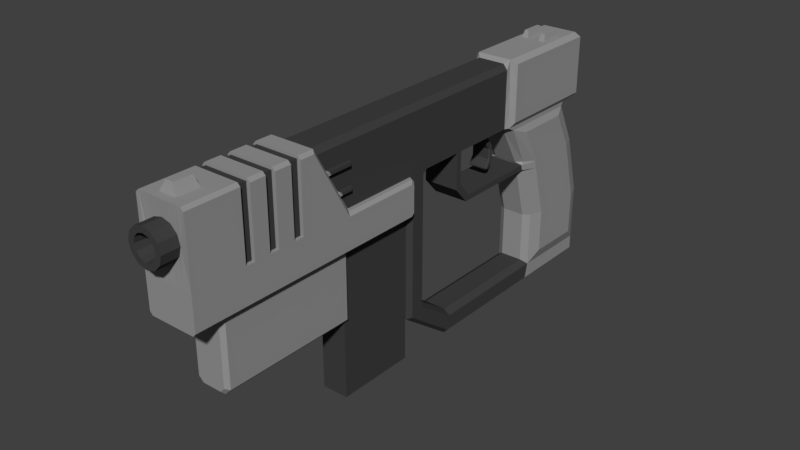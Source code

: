 # Source: Pistol_1.blend  (saved by Blender 2.78.0; exported with 4.5.12 LTS)
import bpy
from mathutils import Matrix  # noqa: F401  (used for matrix-valued properties, if any)

bpy.ops.wm.read_factory_settings(use_empty=True)
scene = bpy.context.scene
scene.name = 'Scene'

# ---- collections
col_collection_1 = bpy.data.collections.new('Collection 1'); scene.collection.children.link(col_collection_1)

# ---- materials (node trees are filled in below, after node groups)
mat_pistol_2 = bpy.data.materials.new('Pistol_2')
mat_pistol_2.alpha_threshold = 0.0
mat_pistol_2.use_transparent_shadow = False
mat_pistol_2.diffuse_color = (0.05222, 0.05222, 0.05222, 1.0)
mat_pistol_2.roughness = 0.5
mat_pistol_1 = bpy.data.materials.new('Pistol_1')
mat_pistol_1.alpha_threshold = 0.0
mat_pistol_1.use_transparent_shadow = False
mat_pistol_1.diffuse_color = (0.3032, 0.3032, 0.3032, 1.0)
mat_pistol_1.roughness = 0.5
mat_pistol_3 = bpy.data.materials.new('Pistol_3')
mat_pistol_3.alpha_threshold = 0.0
mat_pistol_3.use_transparent_shadow = False
mat_pistol_3.roughness = 0.5

# ---- material node trees

# ---- world
world_world = bpy.data.worlds.new('World'); scene.world = world_world
world_world.color = (0.05088, 0.05088, 0.05088)
world_world.use_sun_shadow = False
world_world.sun_shadow_jitter_overblur = 0.0
world_world.cycles.sampling_method = 'MANUAL'

# ---- meshes
me_cube_001 = bpy.data.meshes.new('Cube.001')
me_cube_001.from_pydata([(-0.127, 0.1258, -0.2485), (-0.127, -0.06329, 0.03806), (-0.127, 0.1968, -0.2166), (-0.127, 0.01628, 0.03806), (-0.127, 0.1968, -0.408), (-0.127, 0.1258, -0.3866), (0.1086, 0.1258, -0.2485), (0.127, 0.1435, -0.2405), (0.1086, -0.06329, 0.03806), (0.127, -0.04034, 0.03806), (0.127, 0.179, -0.2245), (0.1086, 0.1968, -0.2166), (0.127, -0.00714, 0.03806), (0.1086, 0.01628, 0.03806), (0.127, 0.179, -0.4027), (0.1086, 0.1968, -0.408), (0.1086, 0.1258, -0.3866), (0.127, 0.1435, -0.3919), (-0.1118, 0.1052, -0.524), (-0.127, 0.1278, -0.5162), (-0.1118, 0.06278, -0.5085), (-0.127, 0.05702, -0.4904), (0.1023, 0.1052, -0.524), (0.1086, 0.1278, -0.5162), (0.1118, 0.09632, -0.5208), (0.127, 0.1106, -0.51), (0.1118, 0.07157, -0.5117), (0.127, 0.07412, -0.4967), (0.1023, 0.06278, -0.5085), (0.1086, 0.05702, -0.4904)], [], [(0, 1, 3, 2), (2, 11, 15, 4), (6, 8, 1, 0), (6, 0, 5, 16), (12, 13, 3, 1, 8, 9), (2, 3, 13, 11), (18, 22, 24, 26, 28, 20), (10, 7, 17, 14), (16, 29, 27, 17), (0, 2, 4, 5), (4, 15, 23, 19), (16, 5, 21, 29), (23, 15, 14, 25), (12, 10, 11, 13), (8, 6, 7, 9), (6, 16, 17, 7), (15, 11, 10, 14), (14, 17, 27, 25), (10, 12, 9, 7), (18, 20, 21, 19), (28, 26, 27, 29), (24, 22, 23, 25), (26, 24, 25, 27), (22, 18, 19, 23), (20, 28, 29, 21), (5, 4, 19, 21)])
me_cube_001.materials.append(mat_pistol_2)
me_cube_001.use_remesh_preserve_volume = False
me_cube_001.use_remesh_preserve_attributes = False
me_cube_001.use_mirror_vertex_groups = False
me_cube_001.update()
me_cube = bpy.data.meshes.new('Cube')
me_cube.from_pydata([(-0.1763, -0.5522, -1.975), (-0.1763, -0.5522, 0.4121), (-0.1763, 0.5149, -1.975), (-0.1763, 0.5149, 0.4121), (0.1763, -0.5522, -1.975), (0.1763, -0.5522, 0.4121), (0.1763, 0.5149, -1.975), (0.1763, 0.5149, 0.4121)], [], [(0, 1, 3, 2), (2, 3, 7, 6), (6, 7, 5, 4), (4, 5, 1, 0), (2, 6, 4, 0), (7, 3, 1, 5)])
me_cube.materials.append(mat_pistol_2)
me_cube.use_remesh_preserve_volume = False
me_cube.use_remesh_preserve_attributes = False
me_cube.use_mirror_vertex_groups = False
me_cube.update()
me_plane = bpy.data.meshes.new('Plane')
me_plane.from_pydata([(0.2354, -0.8463, 1.824), (0.2677, -1.21, 2.455), (0.2677, 0.009343, 2.455), (0.2354, -1.21, 3.337), (0.2354, 0.009343, 3.337), (0.2354, 0.3223, 2.455), (0.2354, 0.2494, 3.337), (0.2354, -2.81, 2.455), (0.1808, -3.116, 3.293), (0.1808, -2.81, 3.293), (0.2354, -4.203, 2.455), (0.2354, -4.702, 3.337), (0.2354, -4.203, 1.98), (0.1808, -2.158, 3.293), (0.2354, -5.993, 3.337), (0.2354, -6.395, 2.455), (0.2354, -6.395, 3.337), (0.2354, -6.395, 1.98), (0.0, -0.623, 1.0), (0.0, -0.623, -1.192e-07), (0.0, 0.5967, 1.0), (0.0, -0.851, 1.824), (0.0, 0.3688, 1.824), (0.0, -1.21, 2.455), (0.0, 0.009343, 2.455), (0.0, -1.21, 3.337), (0.0, 0.009343, 3.337), (0.0, 0.3223, 2.455), (0.0, 0.2494, 3.337), (0.0, -0.623, 0.3133), (0.0, 0.5967, 0.2444), (0.0, -2.356, -1.192e-07), (0.0, -2.31, 0.3133), (0.0, -3.116, 0.5534), (0.0, -2.81, 0.6533), (0.0, -2.81, 2.455), (0.0, -3.116, 3.293), (0.0, -2.81, 3.293), (0.0, -2.81, 1.981), (0.0, -3.116, 1.98), (0.0, -4.702, 3.337), (0.0, -4.203, 1.98), (0.0, -5.993, 3.337), (0.0, -5.993, 1.98), (0.0, -4.203, 1.008), (0.0, -6.395, 2.455), (0.0, -6.395, 3.337), (0.0, -6.395, 1.98), (0.309, 0.02239, 2.521), (0.309, -1.153, 2.521), (0.309, 0.2693, 2.521), (0.3308, -5.993, 2.455), (0.3308, -6.395, 2.455), (0.1808, -2.234, 3.293), (0.2354, -2.158, 2.455), (0.2354, -2.234, 2.455), (0.0, -2.158, 3.293), (0.0, -2.234, 3.293), (0.0, -2.158, 2.455), (0.0, -2.234, 2.455), (0.2354, -0.8256, 1.749), (0.0, -0.8303, 1.749), (0.0, 0.3895, 1.749), (0.2354, -2.158, 2.036), (0.2354, -2.234, 1.97), (0.0, -2.158, 2.036), (0.0, -2.234, 1.97), (0.0, -1.994, 1.824), (0.2354, -1.994, 1.824), (0.2354, -2.036, 1.749), (0.0, -2.036, 1.749), (0.2354, -5.591, 1.98), (0.2354, -5.265, 1.98), (0.2354, -4.919, 1.98), (0.2354, -4.919, 3.337), (0.2354, -5.265, 3.337), (0.2354, -5.593, 3.337), (0.0, -4.919, 3.337), (0.0, -5.265, 3.337), (0.0, -5.593, 3.337), (0.0, -5.591, 1.008), (0.0, -5.265, 1.008), (0.0, -4.919, 1.008), (0.3308, -4.919, 2.455), (0.3308, -5.265, 2.455), (0.3308, -5.591, 2.455), (0.2354, -5.712, 3.337), (0.0, -5.712, 3.337), (0.3308, -5.711, 2.455), (0.2354, -5.711, 1.98), (0.0, -5.711, 1.008), (0.2354, -5.388, 1.98), (0.2354, -5.388, 3.337), (0.0, -5.388, 3.337), (0.0, -5.388, 1.008), (0.3308, -5.388, 2.455), (0.2354, -5.048, 1.98), (0.2354, -5.049, 3.337), (0.0, -5.049, 3.337), (0.0, -5.048, 1.008), (0.3308, -5.048, 2.455), (0.2833, -4.919, 3.304), (0.2833, -4.919, 2.455), (0.2833, -5.265, 3.304), (0.2833, -5.265, 2.455), (0.2833, -5.593, 3.304), (0.2833, -5.591, 2.455), (0.1879, -5.593, 3.304), (0.0, -5.593, 3.304), (0.1879, -5.265, 3.304), (0.0, -5.265, 3.304), (0.1879, -4.919, 3.304), (0.0, -4.919, 3.304), (0.1879, -5.712, 3.304), (0.0, -5.712, 3.304), (0.2833, -5.711, 2.455), (0.2833, -5.712, 3.304), (0.1879, -5.388, 3.304), (0.0, -5.388, 3.304), (0.2833, -5.388, 2.455), (0.2833, -5.388, 3.304), (0.1879, -5.049, 3.304), (0.0, -5.049, 3.304), (0.2833, -5.048, 2.455), (0.2833, -5.049, 3.304), (0.0, -6.612, 3.067), (0.07683, -6.612, 3.046), (0.0, -6.383, 3.143), (0.0, -6.612, 3.143), (0.115, -6.383, 3.112), (0.115, -6.612, 3.112), (0.1992, -6.383, 3.028), (0.1992, -6.612, 3.028), (0.23, -6.383, 2.913), (0.23, -6.612, 2.913), (0.1992, -6.383, 2.798), (0.1992, -6.612, 2.798), (0.115, -6.383, 2.714), (0.115, -6.612, 2.714), (0.0, -6.383, 2.683), (0.0, -6.612, 2.683), (0.1331, -6.612, 2.99), (0.1537, -6.612, 2.913), (0.1331, -6.612, 2.836), (0.07683, -6.612, 2.78), (0.0, -6.612, 2.759), (0.0, -5.153, 2.913), (0.1992, -6.395, 3.337), (0.115, -6.395, 3.337), (0.115, -6.395, 2.455), (0.1992, -6.395, 2.455), (0.2354, -4.16, 1.98), (0.2354, -4.16, 2.455), (0.1808, -4.64, 3.293), (0.0, -4.16, 1.98), (0.0, -4.64, 3.293), (0.1808, -1.271, 3.293), (0.2354, -1.271, 2.455), (0.0, -1.271, 3.293), (0.0, -1.271, 2.455), (0.2354, -1.21, 3.261), (0.2354, 0.3223, 3.261), (0.2354, -2.81, 3.221), (0.2354, -3.116, 3.221), (0.2354, -4.659, 3.261), (0.0, 0.3223, 3.261), (0.309, -1.153, 3.283), (0.309, 0.02239, 3.283), (0.309, 0.2693, 3.283), (0.3308, -5.993, 3.261), (0.3308, -6.395, 3.261), (0.2354, -2.158, 3.221), (0.2354, -2.234, 3.221), (0.3308, -4.919, 3.261), (0.3308, -5.265, 3.261), (0.3308, -5.593, 3.261), (0.3308, -5.712, 3.261), (0.3308, -5.388, 3.261), (0.3308, -5.049, 3.261), (0.2833, -4.919, 3.231), (0.2833, -5.265, 3.231), (0.2833, -5.593, 3.231), (0.2833, -5.712, 3.231), (0.2833, -5.388, 3.231), (0.2833, -5.049, 3.231), (0.2354, -4.599, 3.221), (0.2354, -1.271, 3.221), (0.3308, -4.725, 3.299), (0.2926, -4.702, 3.337), (0.3308, -4.226, 2.417), (0.2926, -4.203, 2.455), (0.2926, -4.203, 1.98), (0.3308, -4.203, 2.018), (0.2926, -5.993, 3.337), (0.3308, -5.993, 3.299), (0.2926, -5.993, 1.98), (0.3308, -5.993, 2.018), (0.3308, -6.395, 3.299), (0.2926, -6.395, 3.337), (0.2926, -6.395, 1.98), (0.3308, -6.395, 2.018), (0.2926, -5.591, 1.98), (0.3308, -5.591, 2.018), (0.2926, -5.265, 1.98), (0.3308, -5.265, 2.018), (0.3308, -4.919, 2.018), (0.2926, -4.919, 1.98), (0.3308, -4.919, 3.299), (0.2926, -4.919, 3.337), (0.2995, -4.919, 3.315), (0.3308, -5.265, 3.299), (0.2926, -5.265, 3.337), (0.2995, -5.265, 3.315), (0.3308, -5.593, 3.299), (0.2926, -5.593, 3.337), (0.2995, -5.593, 3.315), (0.2926, -5.712, 3.337), (0.3308, -5.712, 3.299), (0.2995, -5.712, 3.315), (0.3308, -5.711, 2.018), (0.2926, -5.711, 1.98), (0.3308, -5.388, 2.018), (0.2926, -5.388, 1.98), (0.2926, -5.388, 3.337), (0.3308, -5.388, 3.299), (0.2995, -5.388, 3.315), (0.3308, -5.048, 2.018), (0.2926, -5.048, 1.98), (0.2926, -5.049, 3.337), (0.3308, -5.049, 3.299), (0.2995, -5.049, 3.315), (0.3308, -4.16, 2.018), (0.2926, -4.16, 1.98), (0.3308, -4.16, 2.417), (0.2926, -4.16, 2.455), (0.2926, -4.659, 3.261), (0.3308, -4.703, 3.261), (0.2354, -3.116, 2.455), (0.0, -0.8209, 1.716), (0.2354, -3.116, 2.411), (0.0, 0.3988, 1.716), (0.3308, -3.155, 2.383), (0.3308, -3.189, 2.417), (0.2926, -3.116, 2.421), (0.2926, -3.15, 2.455), (0.3308, -3.189, 2.018), (0.3308, -3.155, 2.052), (0.2926, -3.15, 1.98), (0.2926, -3.116, 2.014), (0.0, -1.178, 2.399), (0.0, 0.04129, 2.399), (0.0, -2.81, 2.411), (0.1471, -0.623, 1.0), (0.2354, -0.5631, 1.0), (0.1217, 0.5967, 1.0), (0.2354, 0.5368, 1.0), (0.1217, 0.3688, 1.824), (0.2354, 0.3089, 1.824), (0.1471, -0.623, 0.3133), (0.2354, -0.5631, 0.2545), (0.2354, 0.5368, 0.2444), (0.1217, 0.5967, 0.2444), (0.1471, -2.31, 0.3133), (0.2354, -2.319, 0.2545), (0.1471, -2.81, 0.6533), (0.2354, -2.874, 0.6324), (0.1471, -2.81, 1.981), (0.2354, -2.874, 1.981), (0.2354, 0.3296, 1.749), (0.1217, 0.3895, 1.749), (0.1471, -0.8209, 1.716), (0.2354, -0.7611, 1.716), (0.3017, -0.6066, 1.749), (0.2354, 0.3389, 1.716), (0.1217, 0.3988, 1.716), (0.2677, -0.01859, 2.399), (0.1217, 0.04129, 2.399), (0.2677, 0.01219, 2.45), (0.2354, -2.874, 2.411), (0.1471, -2.81, 2.411), (0.2354, -2.81, 2.455), (0.0, -0.8705, 1.858), (0.0, 0.3493, 1.858), (0.1217, 0.3493, 1.858), (0.2354, 0.2894, 1.858), (0.1512, -1.178, 2.399), (0.2677, -1.116, 2.399), (0.2677, -1.206, 2.447), (0.2354, -0.8075, 1.858), (0.1512, -0.8705, 1.858), (0.3017, -0.6273, 1.824), (0.3017, 0.3528, 1.0), (0.3017, 0.3528, 0.4114), (0.3017, -0.397, 1.0), (0.3017, -0.5949, 1.716), (0.3017, 0.1249, 1.824), (0.3017, 0.1456, 1.749), (0.3017, -0.397, 0.4215), (0.3017, 0.1549, 1.716), (0.3017, 0.1053, 1.858), (0.3017, -0.6414, 1.858), (0.3017, -0.1241, 2.309), (0.3017, -0.8708, 2.309), (0.2354, -4.203, 1.097), (0.1467, -4.203, 1.008), (0.1467, -5.591, 1.008), (0.2354, -5.591, 1.097), (0.1467, -5.265, 1.008), (0.2354, -5.265, 1.097), (0.2354, -4.919, 1.097), (0.1467, -4.919, 1.008), (0.2354, -5.711, 1.097), (0.1467, -5.711, 1.008), (0.2354, -5.388, 1.097), (0.1467, -5.388, 1.008), (0.2354, -5.048, 1.097), (0.1467, -5.048, 1.008), (0.1892, -5.993, 1.98), (0.2354, -5.946, 1.98), (0.2816, -5.993, 1.98), (0.2354, -6.039, 1.98), (0.0, -5.946, 1.008), (0.0, -5.993, 1.054), (0.1276, -5.993, 1.054), (0.1467, -5.946, 1.008), (0.1892, -5.993, 1.116), (0.2354, -5.946, 1.097), (0.115, -5.993, 3.337), (0.0, -6.296, 3.337), (0.115, -6.296, 3.337), (0.05253, -6.029, 3.461), (0.0, -6.029, 3.461), (0.05253, -6.259, 3.461), (0.0, -6.259, 3.461), (0.2677, -0.4077, 2.455), (0.2354, -0.4077, 3.337), (0.0, -0.4077, 3.337), (0.309, -0.3793, 2.521), (0.309, -0.3793, 3.283), (0.1676, -0.03178, 3.337), (0.07973, -0.03178, 3.337), (0.1676, -0.3666, 3.337), (0.07973, -0.3666, 3.337), (0.1496, -0.06197, 3.429), (0.09774, -0.06197, 3.429), (0.1496, -0.3364, 3.429), (0.09774, -0.3364, 3.429), (0.2462, -1.21, 2.992), (0.257, -1.21, 2.724), (0.2354, -4.491, 2.964), (0.2354, -4.347, 2.71), (0.309, -1.153, 3.029), (0.309, -1.153, 2.775), (0.3308, -5.993, 2.992), (0.3308, -5.993, 2.724), (0.3308, -6.395, 2.992), (0.3308, -6.395, 2.724), (0.2354, -2.158, 2.966), (0.2354, -2.158, 2.711), (0.2354, -2.234, 2.966), (0.2354, -2.234, 2.711), (0.3308, -4.919, 2.992), (0.3308, -4.919, 2.724), (0.3308, -5.265, 2.992), (0.3308, -5.265, 2.724), (0.3308, -5.592, 2.992), (0.3308, -5.592, 2.724), (0.3308, -5.712, 2.992), (0.3308, -5.711, 2.724), (0.3308, -5.388, 2.992), (0.3308, -5.388, 2.724), (0.3308, -5.049, 2.992), (0.3308, -5.049, 2.724), (0.2833, -4.919, 2.972), (0.2833, -4.919, 2.714), (0.2833, -5.265, 2.972), (0.2833, -5.265, 2.714), (0.2833, -5.592, 2.972), (0.2833, -5.592, 2.714), (0.2833, -5.712, 2.972), (0.2833, -5.711, 2.714), (0.2833, -5.388, 2.972), (0.2833, -5.388, 2.714), (0.2833, -5.049, 2.972), (0.2833, -5.049, 2.714), (0.2354, -4.453, 2.966), (0.2354, -4.306, 2.711), (0.2354, -1.271, 2.966), (0.2354, -1.271, 2.711), (0.2354, 0.3223, 2.724), (0.2354, 0.3223, 2.992), (0.2354, -2.81, 2.711), (0.2354, -2.81, 2.966), (0.0, 0.3223, 2.724), (0.0, 0.3223, 2.992), (0.309, 0.02239, 2.775), (0.309, 0.02239, 3.029), (0.309, 0.2693, 2.775), (0.309, 0.2693, 3.029), (0.3308, -4.544, 2.98), (0.3308, -4.385, 2.698), (0.2926, -4.347, 2.71), (0.2926, -4.491, 2.964), (0.2354, -3.116, 2.966), (0.2354, -3.116, 2.711), (0.309, -0.3793, 2.775), (0.309, -0.3793, 3.029), (0.2354, 0.3223, 3.035), (0.2354, -2.81, 3.007), (0.0, 0.3223, 3.035), (0.309, 0.02239, 3.069), (0.309, 0.2693, 3.069), (0.2926, -4.515, 3.007), (0.309, -0.3793, 3.069), (0.2445, -1.21, 3.035), (0.2354, -4.515, 3.007), (0.309, -1.153, 3.069), (0.3308, -5.993, 3.035), (0.3308, -6.395, 3.035), (0.2354, -2.158, 3.007), (0.2354, -2.234, 3.007), (0.3308, -4.919, 3.035), (0.3308, -5.265, 3.035), (0.3308, -5.593, 3.035), (0.3308, -5.712, 3.035), (0.3308, -5.388, 3.035), (0.3308, -5.049, 3.035), (0.2833, -4.919, 3.014), (0.2833, -5.265, 3.014), (0.2833, -5.593, 3.014), (0.2833, -5.712, 3.014), (0.2833, -5.388, 3.014), (0.2833, -5.049, 3.014), (0.2354, -4.476, 3.007), (0.2354, -1.271, 3.007), (0.3308, -4.57, 3.025), (0.2354, -3.116, 3.007), (0.2584, -1.21, 2.688), (0.2354, -4.327, 2.674), (0.309, -1.153, 2.742), (0.3308, -5.993, 2.688), (0.3308, -6.395, 2.688), (0.2354, -2.158, 2.677), (0.2354, -2.234, 2.677), (0.3308, -4.919, 2.688), (0.3308, -5.265, 2.688), (0.3308, -5.592, 2.688), (0.3308, -5.711, 2.688), (0.3308, -5.388, 2.688), (0.3308, -5.049, 2.688), (0.2833, -4.919, 2.68), (0.2833, -5.265, 2.68), (0.2833, -5.592, 2.68), (0.2833, -5.711, 2.68), (0.2833, -5.388, 2.68), (0.2833, -5.049, 2.68), (0.2354, -4.287, 2.677), (0.2354, -1.271, 2.677), (0.3308, -4.364, 2.661), (0.2354, -3.116, 2.677), (0.2354, 0.3223, 2.688), (0.2354, -2.81, 2.677), (0.0, 0.3223, 2.688), (0.309, 0.02239, 2.742), (0.309, 0.2693, 2.742), (0.2926, -4.327, 2.674), (0.309, -0.3793, 2.742), (0.1808, -4.348, 3.293), (0.0, -4.348, 3.293), (0.2354, -4.297, 3.221), (0.2354, -3.765, 2.455), (0.2926, -3.78, 2.455), (0.3308, -3.797, 2.417), (0.2354, -4.097, 2.711), (0.2354, -4.102, 2.966), (0.2354, -4.102, 3.007), (0.2354, -4.096, 2.677), (0.2929, -4.476, 3.007), (0.2929, -4.453, 2.966), (0.2929, -4.144, 2.711), (0.2929, -4.306, 2.711), (0.2929, -4.149, 2.966), (0.2929, -4.15, 3.007), (0.2929, -4.287, 2.677), (0.2929, -4.144, 2.677), (0.1828, -0.623, -1.192e-07), (0.2354, -0.61, 0.05532), (0.2354, -2.348, 0.05532), (0.1828, -2.356, -1.192e-07), (0.2354, -3.058, 0.5723), (0.1828, -3.116, 0.5534), (0.0, 0.5967, 0.05532), (0.0, 0.5441, 1.089e-07), (0.1828, -3.116, 1.98), (0.2354, -3.058, 1.98), (0.2354, -3.116, 2.032), (0.2807, -3.116, 2.007), (0.2807, -3.143, 1.98), (0.2354, -3.169, 1.98), (0.1087, 0.5441, 1.089e-07), (0.1217, 0.5967, 0.05532), (0.1828, 0.5051, 1.013e-07), (0.2354, 0.5368, 0.05532)], [], [(493, 498, 151, 154, 39), (256, 269, 62, 22), (2, 277, 276, 250, 24), (437, 1, 49, 439), (258, 252, 18, 29), (262, 258, 29, 32), (264, 262, 32, 34), (470, 152, 234, 471), (163, 162, 9, 8), (443, 461, 7, 55), (496, 495, 239, 243, 248), (86, 14, 193, 216), (185, 153, 11, 164), (415, 164, 235, 412), (15, 17, 199, 200, 52), (305, 312, 90, 80), (169, 194, 197, 170), (11, 74, 208, 188), (490, 493, 39, 33), (324, 312, 311, 326), (289, 285, 249, 281), (275, 286, 302, 301), (261, 500, 491, 30), (17, 15, 150, 149, 45, 47), (335, 4, 339, 341), (487, 263, 265, 489), (323, 325, 317, 43, 322), (151, 12, 41, 154), (500, 261, 260, 502), (16, 14, 327, 329, 148, 147), (460, 5, 27, 462), (467, 8, 36, 468), (495, 494, 267, 278, 239), (4, 6, 28, 26), (156, 3, 25, 158), (5, 2, 24, 27), (486, 259, 263, 487), (8, 9, 37, 36), (254, 261, 30, 20), (274, 254, 20, 240), (271, 253, 293, 294), (74, 11, 40, 77), (0, 21, 67, 68), (55, 7, 35, 59), (312, 324, 321, 90), (259, 486, 502, 260), (279, 266, 38, 251), (499, 501, 485, 19, 492), (319, 318, 89, 220, 195), (463, 48, 50, 464), (334, 2, 48, 337), (6, 168, 161), (166, 3, 160), (2, 5, 50, 48), (152, 10, 190, 234), (16, 133, 15, 52, 441, 356, 355, 418, 170, 197, 198), (196, 51, 52, 200), (89, 318, 326, 311), (176, 217, 194, 169), (435, 236, 173, 421), (14, 16, 198, 193), (89, 71, 201, 220), (247, 497, 496, 248), (17, 320, 319, 195, 199), (157, 54, 58, 159), (55, 59, 66, 64), (9, 53, 57, 37), (53, 13, 56, 57), (457, 442, 54, 157), (442, 443, 55, 54), (283, 256, 22, 282), (273, 268, 296, 298), (270, 60, 61, 238), (63, 68, 67, 65), (54, 55, 64, 63), (58, 54, 63, 65), (70, 69, 64, 66), (60, 0, 68, 69), (61, 60, 69, 70), (64, 69, 68, 63), (71, 91, 222, 201), (72, 96, 227, 203), (205, 83, 100, 226), (164, 11, 188, 235), (92, 76, 214, 223), (86, 216, 218, 116, 113), (12, 151, 232, 191), (96, 73, 206, 227), (91, 72, 203, 222), (12, 73, 309, 303), (72, 91, 313, 308), (71, 89, 311, 306), (100, 83, 102, 123), (177, 224, 213, 175), (95, 84, 104, 119), (236, 187, 207, 173), (212, 211, 75, 109, 103), (215, 214, 76, 107, 105), (12, 303, 304, 44, 41), (310, 316, 99, 82), (307, 314, 94, 81), (14, 86, 87, 42, 327), (219, 88, 51, 196), (449, 100, 123, 455), (221, 95, 85, 202), (314, 305, 80, 94), (76, 79, 108, 107), (91, 71, 306, 313), (96, 72, 308, 315), (448, 95, 119, 454), (76, 92, 93, 79), (316, 307, 81, 99), (226, 100, 84, 204), (218, 217, 176, 182, 116), (202, 85, 88, 219), (178, 229, 210, 174), (75, 97, 98, 78), (73, 96, 315, 309), (209, 208, 74, 111, 101), (97, 75, 211, 228), (204, 84, 95, 221), (113, 107, 108, 114), (117, 109, 110, 118), (121, 111, 112, 122), (181, 105, 116, 182), (107, 113, 116, 105), (109, 117, 120, 103), (180, 103, 120, 183), (111, 121, 124, 101), (179, 101, 124, 184), (75, 78, 110, 109), (74, 77, 112, 111), (87, 86, 113, 114), (173, 207, 209, 101, 179), (225, 224, 177, 183, 120), (230, 229, 178, 184, 124), (88, 85, 106, 115), (174, 210, 212, 103, 180), (447, 88, 115, 453), (93, 92, 117, 118), (98, 97, 121, 122), (175, 213, 215, 105, 181), (144, 143, 146), (127, 128, 130, 129), (132, 130, 126, 141), (129, 130, 132, 131), (136, 134, 142, 143), (131, 132, 134, 133), (126, 125, 146), (140, 138, 144, 145), (133, 134, 136, 135), (135, 136, 138, 137), (137, 138, 140, 139), (134, 132, 141, 142), (145, 144, 146), (138, 136, 143, 144), (143, 142, 146), (141, 126, 146), (130, 128, 125, 126), (142, 141, 146), (148, 46, 127, 129), (129, 131, 147, 148), (131, 133, 16, 147), (137, 139, 45, 149), (135, 137, 149, 150), (150, 15, 133, 135), (471, 234, 233, 472), (11, 153, 155, 40), (489, 265, 267, 494), (73, 12, 191, 206), (232, 247, 245, 231), (469, 467, 153, 185), (437, 457, 157, 1), (1, 157, 159, 23), (13, 156, 158, 56), (3, 156, 186, 160), (269, 274, 240, 62), (92, 223, 225, 120, 117), (427, 179, 184, 432), (428, 180, 183, 431), (429, 181, 182, 430), (421, 173, 179, 427), (422, 174, 180, 428), (97, 228, 230, 124, 121), (423, 175, 181, 429), (425, 177, 175, 423), (426, 178, 174, 422), (231, 233, 189, 192), (13, 53, 172, 171), (156, 13, 171, 186), (192, 189, 83, 205), (417, 169, 170, 418), (424, 176, 169, 417), (6, 4, 167, 168), (413, 410, 167, 338), (6, 161, 165, 28), (433, 185, 164, 415), (53, 9, 162, 172), (475, 469, 185, 433), (407, 161, 168, 411), (335, 338, 167, 4), (207, 208, 209), (210, 211, 212), (213, 214, 215), (216, 217, 218), (223, 224, 225), (228, 229, 230), (245, 246, 241, 242, 472, 233, 231), (458, 189, 190, 465), (234, 190, 189, 233), (206, 191, 192, 205), (216, 193, 194, 217), (199, 195, 196, 200), (193, 198, 197, 194), (220, 201, 202, 219), (222, 203, 204, 221), (227, 206, 205, 226), (188, 208, 207, 187), (228, 211, 210, 229), (223, 214, 213, 224), (195, 220, 219, 196), (201, 222, 221, 202), (203, 227, 226, 204), (191, 232, 231, 192), (241, 246, 248, 243), (187, 236, 235, 188), (266, 264, 34, 38), (7, 280, 279, 251, 35), (252, 270, 238, 18), (244, 242, 241, 243), (245, 247, 248, 246), (151, 498, 497, 247, 232), (237, 244, 243), (436, 408, 162, 163), (239, 278, 280, 7, 237), (287, 286, 275, 277, 2, 334, 1), (488, 490, 33, 31), (243, 239, 237), (253, 259, 297, 293), (0, 60, 272, 290), (270, 271, 60), (275, 276, 277), (278, 279, 280), (261, 254, 255, 260), (270, 252, 253, 271), (269, 256, 257, 268), (252, 258, 259, 253), (258, 262, 263, 259), (262, 264, 265, 263), (264, 266, 267, 265), (274, 269, 268, 273), (254, 274, 273, 255), (283, 276, 275, 284), (266, 279, 278, 267), (260, 255, 291, 292), (256, 283, 284, 257), (276, 283, 282, 250), (0, 289, 281, 21), (285, 286, 287), (288, 289, 0), (285, 289, 288, 286), (285, 287, 1, 23, 249), (290, 295, 299, 300), (272, 296, 295, 290), (300, 299, 301, 302), (293, 297, 292, 291), (272, 294, 298, 296), (293, 291, 298, 294), (284, 275, 301, 299), (255, 273, 298, 291), (288, 0, 290, 300), (259, 260, 292, 297), (286, 288, 300, 302), (257, 284, 299, 295), (60, 271, 294, 272), (268, 257, 295, 296), (310, 304, 303, 309), (312, 305, 306, 311), (314, 307, 308, 313), (316, 310, 309, 315), (305, 314, 313, 306), (307, 316, 315, 308), (304, 310, 82, 44), (317, 318, 319, 320), (325, 323, 324, 326), (321, 324, 323, 322), (326, 318, 317, 325), (317, 320, 17, 47, 43), (148, 329, 328, 46), (328, 329, 332, 333), (332, 330, 331, 333), (329, 327, 330, 332), (327, 42, 331, 330), (3, 166, 338, 335), (416, 413, 338, 166), (1, 334, 337, 49), (3, 335, 336, 25), (342, 341, 345, 346), (336, 335, 341, 342), (4, 26, 340, 339), (26, 336, 342, 340), (345, 343, 344, 346), (341, 339, 343, 345), (340, 342, 346, 344), (339, 340, 344, 343), (439, 466, 405, 352), (352, 405, 406, 351), (459, 461, 391, 404), (404, 391, 392, 403), (435, 399, 402, 412), (399, 400, 401, 402), (460, 389, 397, 464), (389, 390, 398, 397), (386, 456, 483, 480), (473, 474, 385, 386), (481, 482, 477, 478), (386, 385, 349, 350), (466, 463, 395, 405), (405, 395, 396, 406), (447, 368, 354, 440), (368, 367, 353, 354), (440, 354, 356, 441), (354, 353, 355, 356), (449, 372, 364, 445), (372, 371, 363, 364), (448, 370, 366, 446), (370, 369, 365, 366), (446, 366, 378, 452), (366, 365, 377, 378), (445, 364, 376, 451), (364, 363, 375, 376), (444, 362, 374, 450), (362, 361, 373, 374), (452, 378, 380, 453), (378, 377, 379, 380), (451, 376, 382, 454), (376, 375, 381, 382), (450, 374, 384, 455), (374, 373, 383, 384), (414, 434, 387, 347), (347, 387, 388, 348), (424, 367, 379, 430), (367, 368, 380, 379), (425, 369, 381, 431), (369, 370, 382, 381), (426, 371, 383, 432), (371, 372, 384, 383), (419, 420, 359, 357), (357, 359, 360, 358), (434, 419, 357, 387), (387, 357, 358, 388), (458, 400, 362, 444), (400, 399, 361, 362), (410, 396, 398, 411), (396, 395, 397, 398), (407, 390, 394, 409), (390, 389, 393, 394), (484, 479, 480, 483), (350, 349, 402, 401), (420, 408, 392, 359), (359, 392, 391, 360), (414, 347, 351, 416), (347, 348, 352, 351), (160, 414, 416, 166), (172, 162, 408, 420), (161, 407, 409, 165), (167, 410, 411, 168), (186, 171, 419, 434), (171, 172, 420, 419), (178, 426, 432, 184), (177, 425, 431, 183), (176, 424, 430, 182), (160, 186, 434, 414), (236, 435, 412, 235), (351, 406, 413, 416), (403, 392, 408, 436), (390, 407, 411, 398), (473, 386, 480, 479), (474, 475, 482, 481), (406, 396, 410, 413), (367, 424, 417, 353), (353, 417, 418, 355), (371, 426, 422, 363), (369, 425, 423, 365), (365, 423, 429, 377), (363, 422, 428, 375), (361, 421, 427, 373), (377, 429, 430, 379), (375, 428, 431, 381), (373, 427, 432, 383), (399, 435, 421, 361), (476, 473, 479, 484), (10, 438, 465, 190), (189, 458, 444, 83), (102, 450, 455, 123), (104, 451, 454, 119), (106, 452, 453, 115), (83, 444, 450, 102), (84, 445, 451, 104), (85, 446, 452, 106), (95, 448, 446, 85), (100, 449, 445, 84), (51, 440, 441, 52), (88, 447, 440, 51), (337, 48, 463, 466), (152, 456, 438, 10), (470, 476, 456, 152), (5, 460, 464, 50), (237, 7, 461, 459), (49, 337, 466, 439), (400, 458, 465, 401), (348, 388, 457, 437), (368, 447, 453, 380), (370, 448, 454, 382), (372, 449, 455, 384), (358, 360, 443, 442), (388, 358, 442, 457), (395, 463, 464, 397), (389, 460, 462, 393), (360, 391, 461, 443), (348, 437, 439, 352), (237, 459, 476, 470), (403, 436, 475, 474), (404, 403, 474, 473), (459, 404, 473, 476), (436, 163, 469, 475), (163, 8, 467, 469), (244, 471, 472, 242), (153, 467, 468, 155), (237, 470, 471, 244), (433, 385, 478, 477), (385, 474, 481, 478), (456, 476, 484, 483), (475, 433, 477, 482), (402, 478, 477, 412), (433, 415, 412, 477), (349, 385, 478, 402), (465, 483, 480, 401), (386, 350, 401, 480), (438, 456, 483, 465), (493, 494, 495, 496, 497, 498), (488, 485, 486, 487), (490, 488, 487, 489), (493, 490, 489, 494), (501, 499, 500, 502), (491, 500, 499, 492), (502, 486, 485, 501), (485, 488, 31, 19)])
me_plane.polygons.foreach_set('material_index', [0, 0, 0, 0, 0, 1, 1, 0, 1, 1, 0, 0, 0, 0, 0, 0, 0, 0, 1, 0, 0, 0, 0, 0, 0, 1, 0, 0, 0, 0, 0, 1, 1, 0, 0, 0, 1, 1, 0, 0, 0, 0, 1, 1, 0, 0, 1, 0, 0, 0, 0, 0, 0, 0, 0, 0, 0, 0, 0, 0, 0, 0, 0, 0, 1, 1, 1, 1, 1, 1, 0, 0, 0, 1, 1, 1, 1, 1, 1, 1, 0, 0, 0, 0, 0, 0, 0, 0, 0, 0, 0, 0, 0, 0, 0, 0, 0, 0, 0, 0, 0, 0, 0, 0, 0, 0, 0, 0, 0, 0, 0, 0, 0, 0, 0, 0, 0, 0, 0, 0, 0, 1, 1, 1, 1, 1, 1, 1, 1, 1, 0, 0, 0, 0, 0, 0, 0, 0, 0, 0, 0, 0, 1, 1, 1, 1, 1, 1, 1, 1, 1, 1, 1, 1, 1, 1, 1, 1, 1, 1, 0, 0, 0, 0, 0, 0, 0, 0, 1, 0, 0, 1, 0, 0, 1, 0, 0, 0, 1, 1, 1, 0, 0, 0, 0, 0, 0, 0, 1, 1, 0, 0, 0, 0, 0, 0, 0, 1, 1, 0, 0, 0, 0, 0, 0, 0, 0, 0, 0, 0, 0, 0, 0, 0, 0, 0, 0, 0, 0, 0, 0, 0, 0, 0, 0, 0, 1, 1, 0, 0, 0, 0, 0, 1, 1, 0, 1, 0, 0, 0, 0, 0, 1, 0, 0, 0, 0, 1, 1, 1, 0, 0, 0, 1, 0, 0, 0, 0, 0, 0, 0, 0, 0, 0, 0, 0, 0, 0, 0, 0, 0, 0, 0, 0, 0, 0, 0, 0, 0, 0, 0, 0, 0, 0, 0, 0, 0, 0, 0, 0, 0, 0, 0, 0, 0, 0, 0, 0, 0, 0, 0, 0, 0, 0, 0, 0, 0, 1, 1, 0, 0, 0, 0, 0, 1, 1, 0, 0, 0, 0, 0, 0, 0, 0, 0, 0, 0, 0, 0, 0, 0, 0, 0, 1, 1, 1, 1, 1, 1, 0, 0, 0, 0, 0, 0, 0, 0, 1, 1, 1, 1, 0, 0, 0, 0, 0, 0, 1, 0, 1, 1, 0, 0, 0, 1, 0, 0, 1, 1, 0, 0, 0, 0, 0, 0, 1, 0, 1, 1, 0, 0, 0, 0, 0, 0, 0, 0, 1, 1, 1, 0, 1, 0, 0, 1, 1, 1, 0, 0, 0, 0, 0, 0, 0, 0, 0, 1, 0, 1, 0, 0, 0, 0, 0, 0, 1, 1, 0, 0, 1, 0, 1, 1, 1, 1, 1, 1, 0, 1, 0, 0, 1, 1, 1, 0, 0, 0, 0, 0, 0, 0, 1, 1, 1, 0, 0, 0, 1])
me_plane.materials.append(mat_pistol_1)
me_plane.materials.append(mat_pistol_2)
me_plane.materials.append(mat_pistol_3)
me_plane.use_remesh_preserve_volume = False
me_plane.use_remesh_preserve_attributes = False
me_plane.use_mirror_vertex_groups = False
me_plane.update()

# ---- objects
ob_pistol_release = bpy.data.objects.new('Pistol_Release', me_cube_001)
ob_pistol_magazin = bpy.data.objects.new('Pistol_Magazin', me_cube)
ob_pistol_body = bpy.data.objects.new('Pistol_Body', me_plane)

# ---- transforms, parenting, visibility, modifiers, constraints
ob_pistol_release.location = (0.0, -1.545, 2.455)
ob_pistol_release.lineart.crease_threshold = 0.0
ob_pistol_magazin.location = (0.0, -3.638, 1.98)
ob_pistol_magazin.lineart.crease_threshold = 0.0
ob_pistol_body.location = (0.0, 0.0, 0.0)
ob_pistol_body.lineart.crease_threshold = 0.0
_m = ob_pistol_body.modifiers.new('Mirror', 'MIRROR')
_m.use_clip = True

# ---- collection membership
col_collection_1.objects.link(ob_pistol_release)
col_collection_1.objects.link(ob_pistol_magazin)
col_collection_1.objects.link(ob_pistol_body)

# ---- scene / render settings (as saved in the file)
scene.frame_start = 1; scene.frame_end = 250; scene.frame_set(0)
scene.render.engine = 'BLENDER_EEVEE_NEXT'
scene.render.resolution_percentage = 50
scene.render.dither_intensity = 0.0
scene.cycles.use_denoising = False
scene.cycles.samples = 128
scene.cycles.sampling_pattern = 'TABULATED_SOBOL'
scene.cycles.light_sampling_threshold = 0.0
scene.cycles.use_adaptive_sampling = False
scene.cycles.use_light_tree = False
scene.cycles.blur_glossy = 0.0
scene.cycles.sample_clamp_indirect = 0.0
scene.view_settings.view_transform = 'Standard'
bpy.context.view_layer.update()

# ---- added for rendering (the .blend has no active camera and no usable light): camera, sun
cam_auto = bpy.data.cameras.new('AutoCamera')
cam_auto.lens = 50.0
cam_auto.sensor_width = 36.0
cam_auto.clip_end = 1000.0
ob_auto_camera = bpy.data.objects.new('AutoCamera', cam_auto)
scene.collection.objects.link(ob_auto_camera)
ob_auto_camera.location = (7.42414, -11.9167, 7.66993)
ob_auto_camera.rotation_euler = (1.09748, -7.21219e-08, 0.694738)
scene.camera = ob_auto_camera
light_auto_sun = bpy.data.lights.new('AutoSun', 'SUN')
light_auto_sun.energy = 3.0
light_auto_sun.angle = 0.0523599
ob_auto_sun = bpy.data.objects.new('AutoSun', light_auto_sun)
scene.collection.objects.link(ob_auto_sun)
ob_auto_sun.rotation_euler = (0.872665, 0.174533, 0.523599)
bpy.context.view_layer.update()
